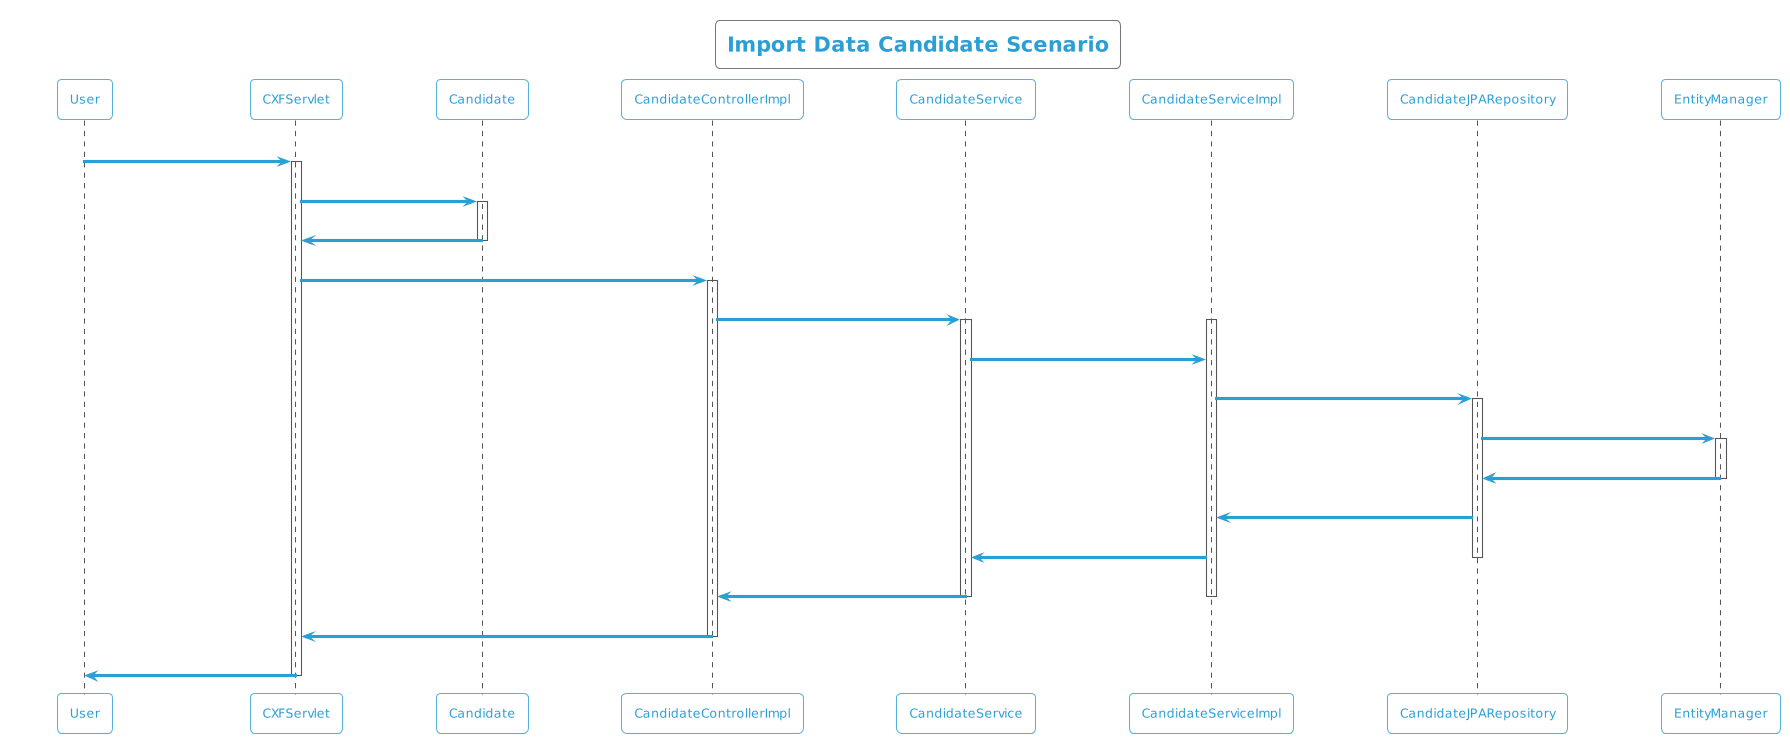

The diagram above was rendered by PlantUML. Its source (embedded in the PNG):
@startuml
!theme cyborg-outline
title Import Data Candidate Scenario
participant User
User -> CXFServlet: POST, Candidate
activate CXFServlet
CXFServlet -> Candidate: << importData >>
activate Candidate
Candidate -> CXFServlet: << instance >>
deactivate Candidate
CXFServlet -> CandidateControllerImpl: importData(:Candidate)
activate CandidateControllerImpl
CandidateControllerImpl -> CandidateService: importData(:Candidate)
activate CandidateService
activate CandidateServiceImpl
CandidateService -> CandidateServiceImpl: importData(:Candidate)
CandidateServiceImpl -> CandidateJPARepository: saveAll(:Candidate)
activate CandidateJPARepository
CandidateJPARepository -> EntityManager: save(:Candidate)
activate EntityManager
EntityManager -> CandidateJPARepository: << persisted Candidate >>
deactivate EntityManager
CandidateJPARepository -> CandidateServiceImpl: << persisted Candidate >>
CandidateServiceImpl -> CandidateService: << persisted Candidate >>
deactivate CandidateJPARepository
CandidateService -> CandidateControllerImpl: << persisted Candidate >>
deactivate CandidateServiceImpl
deactivate CandidateService
CandidateControllerImpl -> CXFServlet: << persisted Candidate >>
deactivate CandidateControllerImpl
CXFServlet -> User: marshalled Candidate XML
deactivate CXFServlet
@enduml